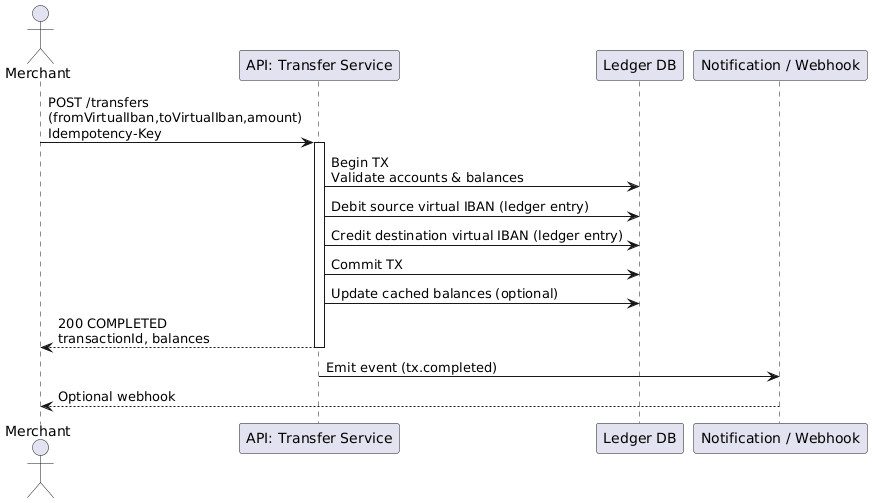

The diagram above was rendered by PlantUML. Its source (embedded in the PNG):
@startuml
actor Merchant
participant "API: Transfer Service" as API
participant "Ledger DB" as DB
participant "Notification / Webhook" as Notification

Merchant -> API : POST /transfers\n(fromVirtualIban,toVirtualIban,amount)\nIdempotency-Key
activate API

API -> DB : Begin TX\nValidate accounts & balances
API -> DB : Debit source virtual IBAN (ledger entry)
API -> DB : Credit destination virtual IBAN (ledger entry)
API -> DB : Commit TX
API -> DB : Update cached balances (optional)
API --> Merchant : 200 COMPLETED\ntransactionId, balances
deactivate API

API -> Notification : Emit event (tx.completed)
Notification --> Merchant : Optional webhook
@enduml